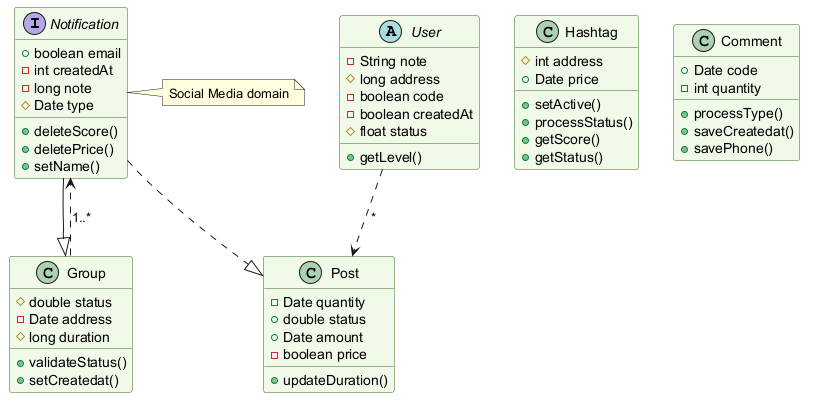

The diagram above was rendered by PlantUML. Its source (embedded in the PNG):
@startuml
skinparam backgroundColor #FFFFFF
skinparam classBackgroundColor #F1F8E9
skinparam classBorderColor #33691E
interface Notification {
  +boolean email
  -int createdAt
  -long note
  #Date type
  +deleteScore()
  +deletePrice()
  +setName()
}
abstract class User {
  -String note
  #long address
  -boolean code
  -boolean createdAt
  #float status
  +getLevel()
}
class Group {
  #double status
  -Date address
  #long duration
  +validateStatus()
  +setCreatedat()
}
class Post {
  -Date quantity
  +double status
  +Date amount
  -boolean price
  +updateDuration()
}
class Hashtag {
  #int address
  +Date price
  +setActive()
  +processStatus()
  +getScore()
  +getStatus()
}
class Comment {
  +Date code
  -int quantity
  +processType()
  +saveCreatedat()
  +savePhone()
}
Group ..> Notification : "1..*"
User ..> Post : "*"
Notification --|> Group
Notification ..|> Post
note right of Notification : Social Media domain
@enduml